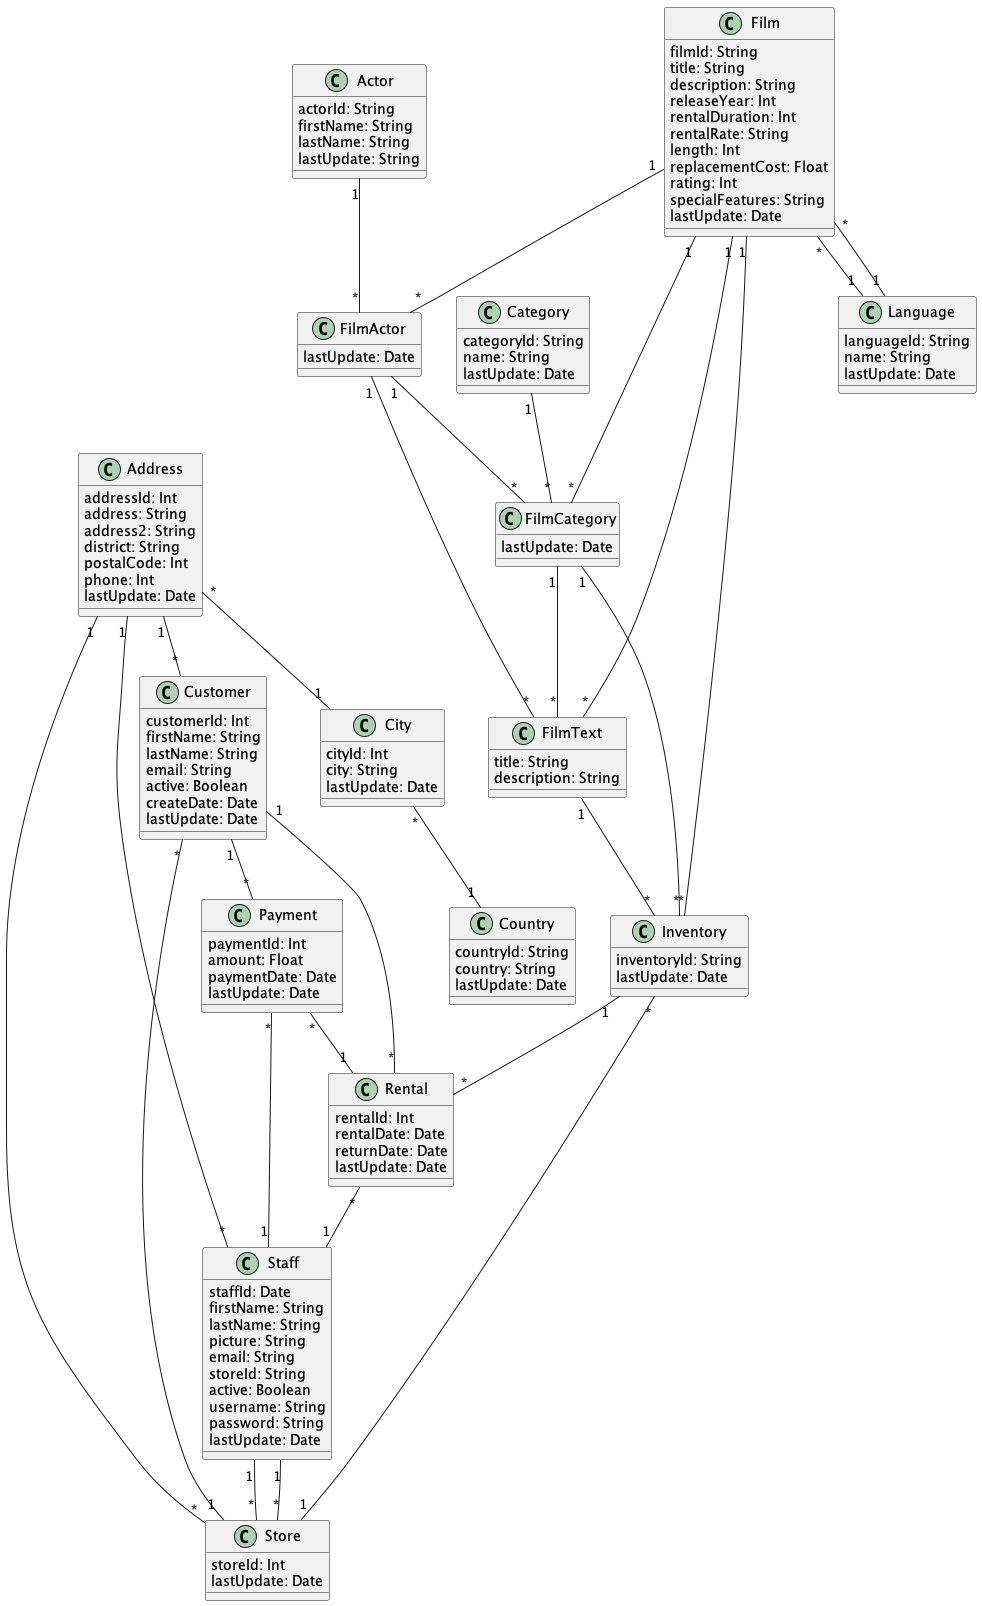

The diagram above was rendered by PlantUML. Its source (embedded in the PNG):
@startuml "Sakila1"


class Actor{
  actorId: String
  firstName: String
  lastName: String
  lastUpdate: String
}

class Address{
  addressId: Int
  address: String
  address2: String
  district: String
  postalCode: Int
  phone: Int
  lastUpdate: Date
}

class Category{
  categoryId: String
  name: String
  lastUpdate: Date
}

class City{
  cityId: Int
  city: String
  lastUpdate: Date
}

class Country{
  countryId: String
  country: String
  lastUpdate: Date
}

class Customer{
  customerId: Int
  firstName: String
  lastName: String
  email: String
  active: Boolean
  createDate: Date
  lastUpdate: Date
}

class Film{
  filmId: String
  title: String
  description: String
  releaseYear: Int
  rentalDuration: Int
  rentalRate: String
  length: Int
  replacementCost: Float
  rating: Int
  specialFeatures: String
  lastUpdate: Date
}

class FilmActor{
  lastUpdate: Date
}

class FilmCategory{
  lastUpdate: Date
}

class FilmText{
  title: String
  description: String
}

class Inventory{
  inventoryId: String
  lastUpdate: Date
}

class Language{
  languageId: String
  name: String
  lastUpdate: Date
}

class Payment{
  paymentId: Int
  amount: Float
  paymentDate: Date
  lastUpdate: Date
}

class Rental{
  rentalId: Int
  rentalDate: Date
  returnDate: Date
  lastUpdate: Date
}

class Staff{
  staffId: Date
  firstName: String
  lastName: String
  picture: String
  email: String
  storeId: String
  active: Boolean
  username: String
  password: String
  lastUpdate: Date
}

class Store{
  storeId: Int
  lastUpdate: Date
}



Actor "1" -- "*" FilmActor

Address "1" -- "*" Customer

Address "1" -- "*" Store

Address "1" -- "*" Staff

Address "*" -- "1" City

Category "1" -- "*" FilmCategory

City "*" -- "1" Country

Customer "1" -- "*" Payment

Customer "1" -- "*" Rental

Customer "*" -- "1" Store

Film "1" -- "*" FilmActor

Film "1" -- "*" Inventory

Film "1" -- "*" FilmText

Film "1" -- "*" FilmCategory

Film "*" -- "1" Language

Film "*" -- "1" Language

FilmActor "1" -- "*" FilmText

FilmActor "1" -- "*" FilmCategory

FilmCategory "1" -- "*" FilmText

FilmCategory "1" -- "*" Inventory

FilmText "1" -- "*" Inventory

Inventory "1" -- "*" Rental

Inventory "*" -- "1" Store

Payment "*" -- "1" Staff

Payment "*" -- "1" Rental

Rental "*" -- "1" Staff

Staff "1" -- "*" Store

Staff "1" -- "*" Store


@enduml